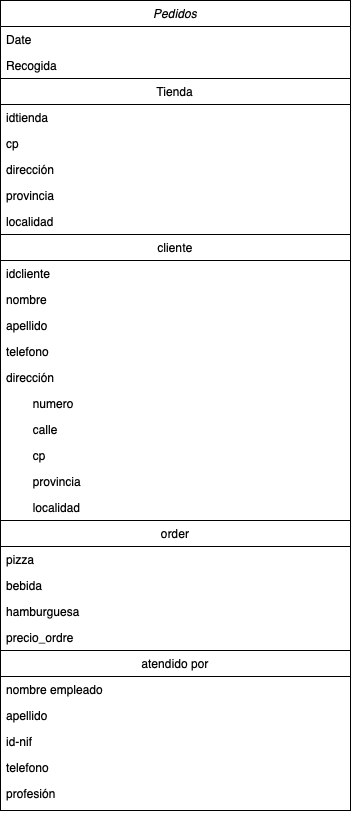

The diagram above was exported from draw.io. Its source (the exported page's mxGraphModel, read from the mxfile embedded in the PNG):
<mxGraphModel dx="946" dy="562" grid="1" gridSize="10" guides="1" tooltips="1" connect="1" arrows="1" fold="1" page="1" pageScale="1" pageWidth="827" pageHeight="1169" math="0" shadow="0">
  <root>
    <mxCell id="WIyWlLk6GJQsqaUBKTNV-0" />
    <mxCell id="WIyWlLk6GJQsqaUBKTNV-1" parent="WIyWlLk6GJQsqaUBKTNV-0" />
    <mxCell id="zkfFHV4jXpPFQw0GAbJ--0" value="Pedidos" style="swimlane;fontStyle=2;align=center;verticalAlign=top;childLayout=stackLayout;horizontal=1;startSize=26;horizontalStack=0;resizeParent=1;resizeLast=0;collapsible=1;marginBottom=0;rounded=0;shadow=0;strokeWidth=1;" parent="WIyWlLk6GJQsqaUBKTNV-1" vertex="1">
      <mxGeometry x="60" y="70" width="350" height="810" as="geometry">
        <mxRectangle x="230" y="140" width="160" height="26" as="alternateBounds" />
      </mxGeometry>
    </mxCell>
    <mxCell id="zkfFHV4jXpPFQw0GAbJ--2" value="Date" style="text;align=left;verticalAlign=top;spacingLeft=4;spacingRight=4;overflow=hidden;rotatable=0;points=[[0,0.5],[1,0.5]];portConstraint=eastwest;rounded=0;shadow=0;html=0;" parent="zkfFHV4jXpPFQw0GAbJ--0" vertex="1">
      <mxGeometry y="26" width="350" height="26" as="geometry" />
    </mxCell>
    <mxCell id="zkfFHV4jXpPFQw0GAbJ--3" value="Recogida" style="text;align=left;verticalAlign=top;spacingLeft=4;spacingRight=4;overflow=hidden;rotatable=0;points=[[0,0.5],[1,0.5]];portConstraint=eastwest;rounded=0;shadow=0;html=0;" parent="zkfFHV4jXpPFQw0GAbJ--0" vertex="1">
      <mxGeometry y="52" width="350" height="26" as="geometry" />
    </mxCell>
    <mxCell id="9xp8V4rU70bzBgdyh671-28" value="Tienda" style="text;align=center;verticalAlign=top;spacingLeft=4;spacingRight=4;overflow=hidden;rotatable=0;points=[[0,0.5],[1,0.5]];portConstraint=eastwest;rounded=0;shadow=0;html=0;strokeColor=default;" vertex="1" parent="zkfFHV4jXpPFQw0GAbJ--0">
      <mxGeometry y="78" width="350" height="26" as="geometry" />
    </mxCell>
    <mxCell id="9xp8V4rU70bzBgdyh671-29" value="idtienda" style="text;align=left;verticalAlign=top;spacingLeft=4;spacingRight=4;overflow=hidden;rotatable=0;points=[[0,0.5],[1,0.5]];portConstraint=eastwest;rounded=0;shadow=0;html=0;" vertex="1" parent="zkfFHV4jXpPFQw0GAbJ--0">
      <mxGeometry y="104" width="350" height="26" as="geometry" />
    </mxCell>
    <mxCell id="9xp8V4rU70bzBgdyh671-32" value="cp" style="text;align=left;verticalAlign=top;spacingLeft=4;spacingRight=4;overflow=hidden;rotatable=0;points=[[0,0.5],[1,0.5]];portConstraint=eastwest;rounded=0;shadow=0;html=0;" vertex="1" parent="zkfFHV4jXpPFQw0GAbJ--0">
      <mxGeometry y="130" width="350" height="26" as="geometry" />
    </mxCell>
    <mxCell id="9xp8V4rU70bzBgdyh671-30" value="dirección" style="text;align=left;verticalAlign=top;spacingLeft=4;spacingRight=4;overflow=hidden;rotatable=0;points=[[0,0.5],[1,0.5]];portConstraint=eastwest;rounded=0;shadow=0;html=0;" vertex="1" parent="zkfFHV4jXpPFQw0GAbJ--0">
      <mxGeometry y="156" width="350" height="26" as="geometry" />
    </mxCell>
    <mxCell id="9xp8V4rU70bzBgdyh671-31" value="provincia" style="text;align=left;verticalAlign=top;spacingLeft=4;spacingRight=4;overflow=hidden;rotatable=0;points=[[0,0.5],[1,0.5]];portConstraint=eastwest;rounded=0;shadow=0;html=0;" vertex="1" parent="zkfFHV4jXpPFQw0GAbJ--0">
      <mxGeometry y="182" width="350" height="26" as="geometry" />
    </mxCell>
    <mxCell id="9xp8V4rU70bzBgdyh671-33" value="localidad" style="text;align=left;verticalAlign=top;spacingLeft=4;spacingRight=4;overflow=hidden;rotatable=0;points=[[0,0.5],[1,0.5]];portConstraint=eastwest;rounded=0;shadow=0;html=0;" vertex="1" parent="zkfFHV4jXpPFQw0GAbJ--0">
      <mxGeometry y="208" width="350" height="26" as="geometry" />
    </mxCell>
    <mxCell id="9xp8V4rU70bzBgdyh671-34" value="cliente" style="text;align=center;verticalAlign=top;spacingLeft=4;spacingRight=4;overflow=hidden;rotatable=0;points=[[0,0.5],[1,0.5]];portConstraint=eastwest;rounded=0;shadow=0;html=0;strokeColor=default;" vertex="1" parent="zkfFHV4jXpPFQw0GAbJ--0">
      <mxGeometry y="234" width="350" height="26" as="geometry" />
    </mxCell>
    <mxCell id="9xp8V4rU70bzBgdyh671-36" value="idcliente" style="text;align=left;verticalAlign=top;spacingLeft=4;spacingRight=4;overflow=hidden;rotatable=0;points=[[0,0.5],[1,0.5]];portConstraint=eastwest;rounded=0;shadow=0;html=0;" vertex="1" parent="zkfFHV4jXpPFQw0GAbJ--0">
      <mxGeometry y="260" width="350" height="26" as="geometry" />
    </mxCell>
    <mxCell id="9xp8V4rU70bzBgdyh671-37" value="nombre" style="text;align=left;verticalAlign=top;spacingLeft=4;spacingRight=4;overflow=hidden;rotatable=0;points=[[0,0.5],[1,0.5]];portConstraint=eastwest;rounded=0;shadow=0;html=0;" vertex="1" parent="zkfFHV4jXpPFQw0GAbJ--0">
      <mxGeometry y="286" width="350" height="26" as="geometry" />
    </mxCell>
    <mxCell id="9xp8V4rU70bzBgdyh671-38" value="apellido" style="text;align=left;verticalAlign=top;spacingLeft=4;spacingRight=4;overflow=hidden;rotatable=0;points=[[0,0.5],[1,0.5]];portConstraint=eastwest;rounded=0;shadow=0;html=0;" vertex="1" parent="zkfFHV4jXpPFQw0GAbJ--0">
      <mxGeometry y="312" width="350" height="26" as="geometry" />
    </mxCell>
    <mxCell id="9xp8V4rU70bzBgdyh671-39" value="telefono" style="text;align=left;verticalAlign=top;spacingLeft=4;spacingRight=4;overflow=hidden;rotatable=0;points=[[0,0.5],[1,0.5]];portConstraint=eastwest;rounded=0;shadow=0;html=0;" vertex="1" parent="zkfFHV4jXpPFQw0GAbJ--0">
      <mxGeometry y="338" width="350" height="26" as="geometry" />
    </mxCell>
    <mxCell id="9xp8V4rU70bzBgdyh671-40" value="dirección" style="text;align=left;verticalAlign=top;spacingLeft=4;spacingRight=4;overflow=hidden;rotatable=0;points=[[0,0.5],[1,0.5]];portConstraint=eastwest;rounded=0;shadow=0;html=0;" vertex="1" parent="zkfFHV4jXpPFQw0GAbJ--0">
      <mxGeometry y="364" width="350" height="26" as="geometry" />
    </mxCell>
    <mxCell id="9xp8V4rU70bzBgdyh671-42" value="        numero" style="text;align=left;verticalAlign=top;spacingLeft=4;spacingRight=4;overflow=hidden;rotatable=0;points=[[0,0.5],[1,0.5]];portConstraint=eastwest;rounded=0;shadow=0;html=0;" vertex="1" parent="zkfFHV4jXpPFQw0GAbJ--0">
      <mxGeometry y="390" width="350" height="26" as="geometry" />
    </mxCell>
    <mxCell id="9xp8V4rU70bzBgdyh671-41" value="        calle" style="text;align=left;verticalAlign=top;spacingLeft=4;spacingRight=4;overflow=hidden;rotatable=0;points=[[0,0.5],[1,0.5]];portConstraint=eastwest;rounded=0;shadow=0;html=0;" vertex="1" parent="zkfFHV4jXpPFQw0GAbJ--0">
      <mxGeometry y="416" width="350" height="26" as="geometry" />
    </mxCell>
    <mxCell id="9xp8V4rU70bzBgdyh671-45" value="        cp" style="text;align=left;verticalAlign=top;spacingLeft=4;spacingRight=4;overflow=hidden;rotatable=0;points=[[0,0.5],[1,0.5]];portConstraint=eastwest;rounded=0;shadow=0;html=0;" vertex="1" parent="zkfFHV4jXpPFQw0GAbJ--0">
      <mxGeometry y="442" width="350" height="26" as="geometry" />
    </mxCell>
    <mxCell id="9xp8V4rU70bzBgdyh671-43" value="        provincia" style="text;align=left;verticalAlign=top;spacingLeft=4;spacingRight=4;overflow=hidden;rotatable=0;points=[[0,0.5],[1,0.5]];portConstraint=eastwest;rounded=0;shadow=0;html=0;" vertex="1" parent="zkfFHV4jXpPFQw0GAbJ--0">
      <mxGeometry y="468" width="350" height="26" as="geometry" />
    </mxCell>
    <mxCell id="9xp8V4rU70bzBgdyh671-44" value="        localidad" style="text;align=left;verticalAlign=top;spacingLeft=4;spacingRight=4;overflow=hidden;rotatable=0;points=[[0,0.5],[1,0.5]];portConstraint=eastwest;rounded=0;shadow=0;html=0;" vertex="1" parent="zkfFHV4jXpPFQw0GAbJ--0">
      <mxGeometry y="494" width="350" height="26" as="geometry" />
    </mxCell>
    <mxCell id="9xp8V4rU70bzBgdyh671-47" value="order" style="text;align=center;verticalAlign=top;spacingLeft=4;spacingRight=4;overflow=hidden;rotatable=0;points=[[0,0.5],[1,0.5]];portConstraint=eastwest;rounded=0;shadow=0;html=0;strokeColor=default;" vertex="1" parent="zkfFHV4jXpPFQw0GAbJ--0">
      <mxGeometry y="520" width="350" height="26" as="geometry" />
    </mxCell>
    <mxCell id="9xp8V4rU70bzBgdyh671-48" value="pizza" style="text;align=left;verticalAlign=top;spacingLeft=4;spacingRight=4;overflow=hidden;rotatable=0;points=[[0,0.5],[1,0.5]];portConstraint=eastwest;rounded=0;shadow=0;html=0;" vertex="1" parent="zkfFHV4jXpPFQw0GAbJ--0">
      <mxGeometry y="546" width="350" height="26" as="geometry" />
    </mxCell>
    <mxCell id="9xp8V4rU70bzBgdyh671-51" value="bebida" style="text;align=left;verticalAlign=top;spacingLeft=4;spacingRight=4;overflow=hidden;rotatable=0;points=[[0,0.5],[1,0.5]];portConstraint=eastwest;rounded=0;shadow=0;html=0;" vertex="1" parent="zkfFHV4jXpPFQw0GAbJ--0">
      <mxGeometry y="572" width="350" height="26" as="geometry" />
    </mxCell>
    <mxCell id="9xp8V4rU70bzBgdyh671-50" value="hamburguesa" style="text;align=left;verticalAlign=top;spacingLeft=4;spacingRight=4;overflow=hidden;rotatable=0;points=[[0,0.5],[1,0.5]];portConstraint=eastwest;rounded=0;shadow=0;html=0;" vertex="1" parent="zkfFHV4jXpPFQw0GAbJ--0">
      <mxGeometry y="598" width="350" height="26" as="geometry" />
    </mxCell>
    <mxCell id="9xp8V4rU70bzBgdyh671-49" value="precio_ordre" style="text;align=left;verticalAlign=top;spacingLeft=4;spacingRight=4;overflow=hidden;rotatable=0;points=[[0,0.5],[1,0.5]];portConstraint=eastwest;rounded=0;shadow=0;html=0;" vertex="1" parent="zkfFHV4jXpPFQw0GAbJ--0">
      <mxGeometry y="624" width="350" height="26" as="geometry" />
    </mxCell>
    <mxCell id="9xp8V4rU70bzBgdyh671-53" value="atendido por" style="text;align=center;verticalAlign=top;spacingLeft=4;spacingRight=4;overflow=hidden;rotatable=0;points=[[0,0.5],[1,0.5]];portConstraint=eastwest;rounded=0;shadow=0;html=0;strokeColor=default;" vertex="1" parent="zkfFHV4jXpPFQw0GAbJ--0">
      <mxGeometry y="650" width="350" height="26" as="geometry" />
    </mxCell>
    <mxCell id="9xp8V4rU70bzBgdyh671-54" value="nombre empleado" style="text;align=left;verticalAlign=top;spacingLeft=4;spacingRight=4;overflow=hidden;rotatable=0;points=[[0,0.5],[1,0.5]];portConstraint=eastwest;rounded=0;shadow=0;html=0;" vertex="1" parent="zkfFHV4jXpPFQw0GAbJ--0">
      <mxGeometry y="676" width="350" height="26" as="geometry" />
    </mxCell>
    <mxCell id="9xp8V4rU70bzBgdyh671-58" value="apellido" style="text;align=left;verticalAlign=top;spacingLeft=4;spacingRight=4;overflow=hidden;rotatable=0;points=[[0,0.5],[1,0.5]];portConstraint=eastwest;rounded=0;shadow=0;html=0;" vertex="1" parent="zkfFHV4jXpPFQw0GAbJ--0">
      <mxGeometry y="702" width="350" height="26" as="geometry" />
    </mxCell>
    <mxCell id="9xp8V4rU70bzBgdyh671-56" value="id-nif" style="text;align=left;verticalAlign=top;spacingLeft=4;spacingRight=4;overflow=hidden;rotatable=0;points=[[0,0.5],[1,0.5]];portConstraint=eastwest;rounded=0;shadow=0;html=0;" vertex="1" parent="zkfFHV4jXpPFQw0GAbJ--0">
      <mxGeometry y="728" width="350" height="26" as="geometry" />
    </mxCell>
    <mxCell id="9xp8V4rU70bzBgdyh671-57" value="telefono" style="text;align=left;verticalAlign=top;spacingLeft=4;spacingRight=4;overflow=hidden;rotatable=0;points=[[0,0.5],[1,0.5]];portConstraint=eastwest;rounded=0;shadow=0;html=0;" vertex="1" parent="zkfFHV4jXpPFQw0GAbJ--0">
      <mxGeometry y="754" width="350" height="26" as="geometry" />
    </mxCell>
    <mxCell id="9xp8V4rU70bzBgdyh671-55" value="profesión" style="text;align=left;verticalAlign=top;spacingLeft=4;spacingRight=4;overflow=hidden;rotatable=0;points=[[0,0.5],[1,0.5]];portConstraint=eastwest;rounded=0;shadow=0;html=0;" vertex="1" parent="WIyWlLk6GJQsqaUBKTNV-1">
      <mxGeometry x="60" y="850" width="350" height="30" as="geometry" />
    </mxCell>
  </root>
</mxGraphModel>